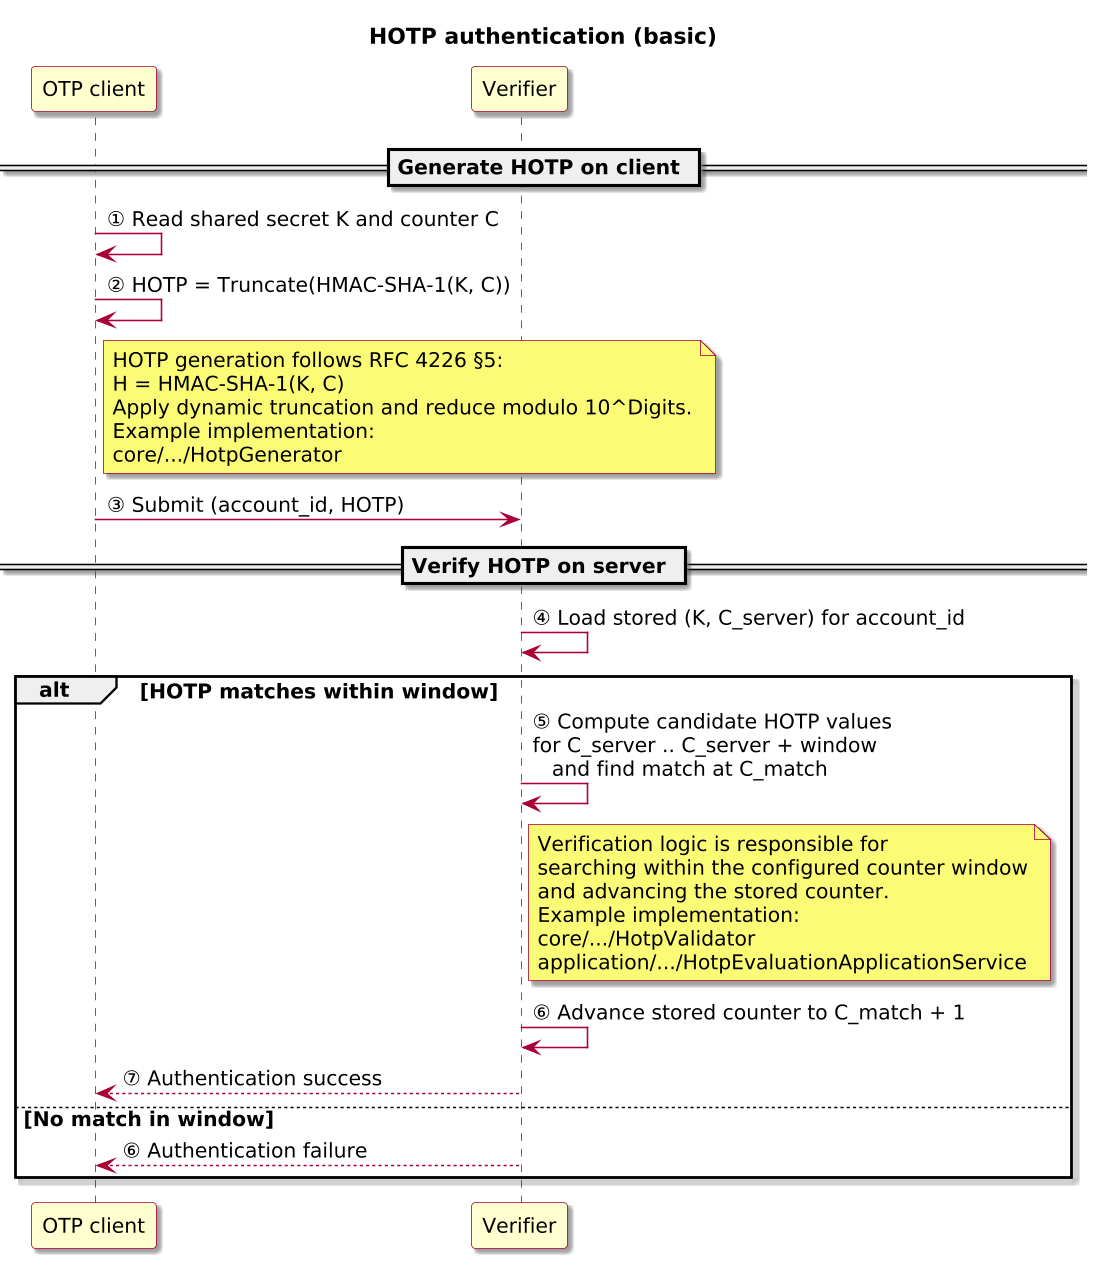

The diagram above was rendered by PlantUML. Its source (embedded in the PNG):
@startuml

skinparam BackgroundColor #FFFFFF
skinparam Shadowing true

skinparam DefaultFontName "SansSerif"
skinparam DefaultFontSize 13
skinparam DefaultFontStyle plain

skinparam dpi 150

skinparam sequence {
  ArrowColor #A80036
  LifeLineBorderColor #A80036
  LifeLineBackgroundColor #FFFFFF
}

skinparam Note {
  BackgroundColor #FBFB77
  BorderColor #A80036
}

skinparam ParticipantBorderColor #A80036
skinparam ParticipantBackgroundColor #FEFECE

skinparam ActorBorderColor #A80036
skinparam ActorBackgroundColor #FFFFFF
skinparam SequenceActorBorderThickness 2
title HOTP authentication (basic)

participant "OTP client" as Client
participant "Verifier" as Verifier

== Generate HOTP on client ==

Client -> Client: ① Read shared secret K and counter C
Client -> Client: ② HOTP = Truncate(HMAC-SHA-1(K, C))
note right of Client
  HOTP generation follows RFC 4226 §5:
  H = HMAC-SHA-1(K, C)
  Apply dynamic truncation and reduce modulo 10^Digits.
  Example implementation:
  core/.../HotpGenerator
end note

Client -> Verifier: ③ Submit (account_id, HOTP)

== Verify HOTP on server ==

Verifier -> Verifier: ④ Load stored (K, C_server) for account_id
alt HOTP matches within window
  Verifier -> Verifier: ⑤ Compute candidate HOTP values\nfor C_server .. C_server + window\n   and find match at C_match
  note right of Verifier
    Verification logic is responsible for
    searching within the configured counter window
    and advancing the stored counter.
    Example implementation:
    core/.../HotpValidator
    application/.../HotpEvaluationApplicationService
  end note
  Verifier -> Verifier: ⑥ Advance stored counter to C_match + 1
  Verifier --> Client: ⑦ Authentication success
else No match in window
  Verifier --> Client: ⑥ Authentication failure
end alt

@enduml